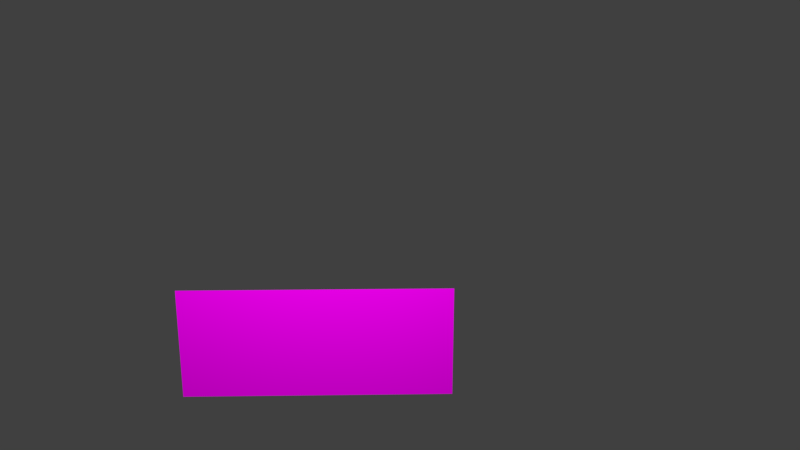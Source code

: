 # Source: cash.blend  (saved by Blender 2.79.0; exported with 4.5.12 LTS)
import bpy
from mathutils import Matrix  # noqa: F401  (used for matrix-valued properties, if any)

bpy.ops.wm.read_factory_settings(use_empty=True)
scene = bpy.context.scene
scene.name = 'Scene'

# ---- collections
col_collection_1 = bpy.data.collections.new('Collection 1'); scene.collection.children.link(col_collection_1)

# ---- images (referenced by path relative to the original .blend; pixels are not part of the script)
import os
ASSET_DIR = os.environ.get("B2B_ASSET_DIR", "")  # directory of the original .blend (textures are referenced by path, not embedded)
HERE = os.path.dirname(os.path.abspath(__file__))  # packed textures are extracted next to this script under _unpacked/

def load_image(name, relpath, width, height, colorspace="sRGB"):
    """Load a texture the original file referenced (path relative to the .blend, or extracted next to this script)."""
    p = next((c for c in (os.path.join(HERE, relpath), os.path.join(ASSET_DIR, relpath)) if relpath and os.path.exists(c)), "")
    if p:
        img = bpy.data.images.load(p, check_existing=True)
        img.name = name
    else:  # same state as the original file: an image datablock whose file is absent (Cycles renders it pink)
        img = bpy.data.images.new(name, width, height)
        img.source = "FILE"
        img.filepath = "//" + (relpath or name)
    img.colorspace_settings.name = colorspace
    return img
img_obverse_of_the_series_2009__100_federal_reserve_note_jpg = load_image('Obverse_of_the_series_2009_$100_Federal_Reserve_Note.jpg', 'Obverse_of_the_series_2009_$100_Federal_Reserve_Note.jpg', 1024, 1024, 'sRGB')

# ---- materials (node trees are filled in below, after node groups)
mat_obverse_of_the_series_2009__100_federal_reserve_note = bpy.data.materials.new('Obverse_of_the_series_2009_$100_Federal_Reserve_Note')
mat_obverse_of_the_series_2009__100_federal_reserve_note.alpha_threshold = 0.0
mat_obverse_of_the_series_2009__100_federal_reserve_note.roughness = 0.5
mat_obverse_of_the_series_2009__100_federal_reserve_note.specular_intensity = 0.0

# ---- material node trees
mat_obverse_of_the_series_2009__100_federal_reserve_note.use_nodes = True; mat_obverse_of_the_series_2009__100_federal_reserve_note.node_tree.nodes.clear()
_N = mat_obverse_of_the_series_2009__100_federal_reserve_note.node_tree.nodes; _L = mat_obverse_of_the_series_2009__100_federal_reserve_note.node_tree.links
n0 = _N.new('ShaderNodeOutputMaterial'); n0.name = 'Material Output'; n0.location = (300, 300)
n1 = _N.new('ShaderNodeBsdfDiffuse'); n1.name = 'Diffuse BSDF'; n1.location = (10, 300)
n2 = _N.new('ShaderNodeTexImage'); n2.name = 'Image Texture'; n2.location = (-208, 337)
n2.width = 140
n2.image = img_obverse_of_the_series_2009__100_federal_reserve_note_jpg
n2.projection = 'BOX'
n3 = _N.new('ShaderNodeTexCoord'); n3.name = 'Texture Coordinate'; n3.location = (-412, 349)
_L.new(n1.outputs[0], n0.inputs[0])
_L.new(n2.outputs[0], n1.inputs[0])
_L.new(n3.outputs[0], n2.inputs[0])
n0.is_active_output = True

# ---- world
world_world = bpy.data.worlds.new('World'); scene.world = world_world
world_world.color = (0.05088, 0.05088, 0.05088)
world_world.use_sun_shadow = False
world_world.sun_shadow_jitter_overblur = 0.0
world_world.cycles.sampling_method = 'MANUAL'

# ---- cameras
cam_camera_001 = bpy.data.cameras.new('Camera.001')
cam_camera_001.clip_end = 100.0
cam_camera_001.lens = 35.0
cam_camera_001.sensor_width = 32.0
cam_camera_001.sensor_height = 18.0
cam_camera_001.display_size = 2.0
cam_camera_001.dof.focus_distance = 0.0

# ---- lights
light_point = bpy.data.lights.new('Point', 'POINT')
light_point.transmission_factor = 0.0
light_point.energy = 100.0
light_point.shadow_buffer_clip_start = 0.5
light_point.shadow_soft_size = 0.1
light_point.shadow_maximum_resolution = 0.006
light_point.use_absolute_resolution = True

# ---- meshes
me_obverse_of_the_series_2009__100_federal_reserve_note = bpy.data.meshes.new('Obverse_of_the_series_2009_$100_Federal_Reserve_Note')
me_obverse_of_the_series_2009__100_federal_reserve_note.from_pydata([(-1.188, -0.5, 0.0), (1.188, -0.5, 0.0), (-1.188, 0.5, 0.0), (1.188, 0.5, 0.0)], [], [(0, 1, 3, 2)])
_uv = me_obverse_of_the_series_2009__100_federal_reserve_note.uv_layers.new(name='UVMap')
_uv.uv.foreach_set('vector', [0.0, 0.0, 1.0, 0.0, 1.0, 1.0, 0.0, 1.0])
me_obverse_of_the_series_2009__100_federal_reserve_note.materials.append(mat_obverse_of_the_series_2009__100_federal_reserve_note)
me_obverse_of_the_series_2009__100_federal_reserve_note.use_remesh_preserve_volume = False
me_obverse_of_the_series_2009__100_federal_reserve_note.use_remesh_preserve_attributes = False
me_obverse_of_the_series_2009__100_federal_reserve_note.use_mirror_vertex_groups = False
me_obverse_of_the_series_2009__100_federal_reserve_note.update()

# ---- objects
ob_point = bpy.data.objects.new('Point', light_point)
ob_camera = bpy.data.objects.new('Camera', cam_camera_001)
ob_obverse_of_the_series_2009__100_federal_reserve_note = bpy.data.objects.new('Obverse_of_the_series_2009_$100_Federal_Reserve_Note', me_obverse_of_the_series_2009__100_federal_reserve_note)

# ---- transforms, parenting, visibility, modifiers, constraints
ob_point.location = (2.528, 0.1752, 1.985)
ob_point.scale = (0.3966, 0.3966, 0.3966)
ob_point.lineart.crease_threshold = 0.0
ob_camera.location = (3.998, 0.3169, 2.021)
ob_camera.rotation_euler = (1.277, 2.617e-07, 1.548)
ob_camera.scale = (0.3966, 0.3966, 0.3966)
ob_camera.lineart.crease_threshold = 0.0
ob_obverse_of_the_series_2009__100_federal_reserve_note.location = (1.226, 0.09307, 0.7579)
ob_obverse_of_the_series_2009__100_federal_reserve_note.rotation_euler = (1.571, 0.0, 1.571)
ob_obverse_of_the_series_2009__100_federal_reserve_note.scale = (0.3966, 0.3966, 0.3966)
ob_obverse_of_the_series_2009__100_federal_reserve_note.lineart.crease_threshold = 0.0

# ---- collection membership
col_collection_1.objects.link(ob_point)
col_collection_1.objects.link(ob_camera)
col_collection_1.objects.link(ob_obverse_of_the_series_2009__100_federal_reserve_note)

# ---- scene / render settings (as saved in the file)
scene.camera = ob_camera
scene.frame_start = 1; scene.frame_end = 250; scene.frame_set(1)
scene.render.engine = 'CYCLES'
scene.render.resolution_percentage = 50
scene.render.dither_intensity = 0.0
scene.cycles.use_denoising = False
scene.cycles.samples = 128
scene.cycles.sampling_pattern = 'TABULATED_SOBOL'
scene.cycles.use_adaptive_sampling = False
scene.cycles.use_light_tree = False
scene.cycles.blur_glossy = 0.0
scene.cycles.sample_clamp_indirect = 0.0
scene.view_settings.view_transform = 'Standard'
bpy.context.view_layer.update()

